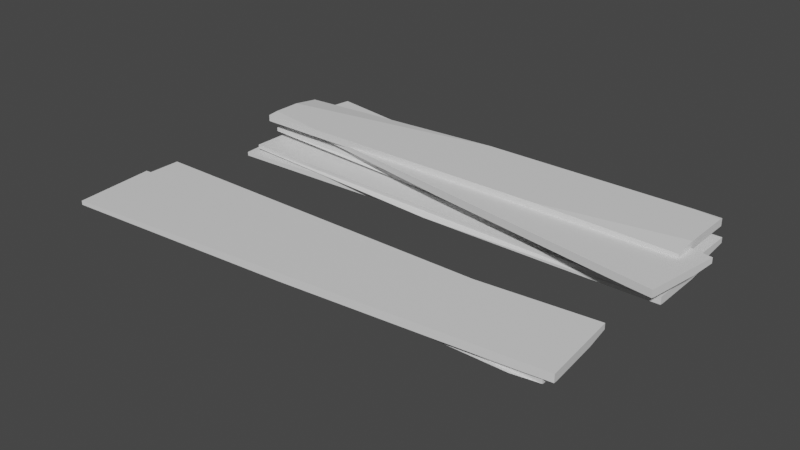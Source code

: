 # Source: Tabuas.blend  (saved by Blender 2.80.52; exported with 4.5.12 LTS)
import bpy
from mathutils import Matrix  # noqa: F401  (used for matrix-valued properties, if any)

bpy.ops.wm.read_factory_settings(use_empty=True)
scene = bpy.context.scene
scene.name = 'Scene'

# ---- collections
col_collection = bpy.data.collections.new('Collection'); scene.collection.children.link(col_collection)

# ---- materials (node trees are filled in below, after node groups)
mat_material = bpy.data.materials.new('Material')
mat_material.alpha_threshold = 0.0
mat_material.use_transparent_shadow = False
mat_material.roughness = 0.5
mat_material.line_color = (0.0, 0.0, 0.0, 1.0)

# ---- material node trees
mat_material.use_nodes = True; mat_material.node_tree.nodes.clear()
_N = mat_material.node_tree.nodes; _L = mat_material.node_tree.links
n0 = _N.new('ShaderNodeOutputMaterial'); n0.name = 'Material Output'; n0.location = (300, 300)
n1 = _N.new('ShaderNodeBsdfPrincipled'); n1.name = 'Principled BSDF'; n1.location = (10, 300)
n1.distribution = 'GGX'
n1.subsurface_method = 'BURLEY'
n1.inputs[3].default_value = 1.45
_L.new(n1.outputs[0], n0.inputs[0])
n0.is_active_output = True

# ---- world
world_world = bpy.data.worlds.new('World'); scene.world = world_world
world_world.use_nodes = True; world_world.node_tree.nodes.clear()
_N = world_world.node_tree.nodes; _L = world_world.node_tree.links
n0 = _N.new('ShaderNodeOutputWorld'); n0.name = 'World Output'; n0.location = (300, 300)
n1 = _N.new('ShaderNodeBackground'); n1.name = 'Background'; n1.location = (10, 300)
n1.inputs[0].default_value = (0.05088, 0.05088, 0.05088, 1.0)
_L.new(n1.outputs[0], n0.inputs[0])
n0.is_active_output = True
world_world.color = (0.05088, 0.05088, 0.05088)
world_world.use_sun_shadow = False
world_world.sun_shadow_jitter_overblur = 0.0

# ---- meshes
me_cube_004 = bpy.data.meshes.new('Cube.004')
me_cube_004.from_pydata([(1.0, -1.053, 127.1), (1.0, -3.053, 127.1), (-1.0, -1.053, 127.1), (-1.0, -3.053, 127.1), (1.0, -1.053, 128.1), (-1.0, -3.053, 128.1), (1.0, -3.053, 128.1), (-1.0, -1.053, 128.1), (-1.0, -2.053, 127.1), (-1.0, -2.053, 129.1), (1.0, -2.053, 127.1), (1.0, -2.053, 128.1), (-1.0, -2.053, 128.1), (1.0, -1.337, 129.1), (1.0, -1.053, 128.8), (0.7162, -1.053, 129.1), (-0.4007, -1.053, 129.1), (-1.0, -1.053, 128.5), (-1.0, -1.653, 129.1), (-1.0, -3.053, 129.0), (-0.8926, -3.053, 129.1), (-1.0, -2.946, 129.1), (0.03151, -3.053, 129.1), (1.0, -3.053, 128.1), (1.0, -2.085, 129.1), (1.0, -2.053, 128.9), (1.0, -1.839, 129.1), (0.7858, -2.053, 129.1), (1.0, -2.085, 129.1)], [], [(7, 17, 16, 15, 14, 4), (8, 10, 1, 3), (6, 23, 22, 20, 19, 5), (28, 27, 9, 21, 20, 22, 24), (2, 7, 4, 0), (10, 11, 6, 1), (8, 12, 7, 2), (1, 6, 5, 3), (3, 5, 12, 8), (0, 4, 11, 10), (2, 0, 10, 8), (13, 15, 16, 18, 9, 27, 26), (13, 14, 15), (12, 9, 18, 17, 7), (16, 17, 18), (19, 20, 21), (5, 19, 21, 9, 12), (22, 23, 24), (4, 14, 13, 26, 25, 11), (25, 26, 27, 28), (11, 25, 28, 24, 23, 6)])
_uv = me_cube_004.uv_layers.new(name='UVMap')
_uv.uv.foreach_set('vector', [0.75, 0.5, 0.8001, 0.5, 0.875, 0.5749, 0.875, 0.7145, 0.8395, 0.75, 0.75, 0.75, 0.375, 0.875, 0.625, 0.875, 0.625, 1.0, 0.375, 1.0, 0.5, 0.25, 0.5039, 0.25, 0.625, 0.3711, 0.625, 0.4866, 0.6116, 0.5, 0.5, 0.5, 0.375, 0.1289, 0.4018, 0.125, 0.625, 0.125, 0.625, 0.2366, 0.6116, 0.25, 0.4961, 0.25, 0.375, 0.1289, 0.625, 0.5, 0.75, 0.5, 0.75, 0.75, 0.625, 0.75, 0.125, 0.625, 0.25, 0.625, 0.25, 0.75, 0.125, 0.75, 0.375, 0.625, 0.5, 0.625, 0.5, 0.75, 0.375, 0.75, 0.375, 0.25, 0.5, 0.25, 0.5, 0.5, 0.375, 0.5, 0.375, 0.5, 0.5, 0.5, 0.5, 0.625, 0.375, 0.625, 0.125, 0.5, 0.25, 0.5, 0.25, 0.625, 0.125, 0.625, 0.375, 0.75, 0.625, 0.75, 0.625, 0.875, 0.375, 0.875, 0.375, 0.03548, 0.4105, 0.0, 0.5501, 0.0, 0.625, 0.07491, 0.625, 0.125, 0.4018, 0.125, 0.375, 0.09822, 0.375, 0.03548, 0.375, 0.0, 0.4105, 0.0, 0.5, 0.625, 0.625, 0.625, 0.625, 0.6751, 0.5501, 0.75, 0.5, 0.75, 0.5501, 0.0, 0.625, 0.0, 0.625, 0.07491, 0.6116, 0.5, 0.625, 0.5, 0.625, 0.5134, 0.5, 0.5, 0.6116, 0.5, 0.625, 0.5134, 0.625, 0.625, 0.5, 0.625, 0.4961, 0.25, 0.375, 0.25, 0.375, 0.1289, 0.25, 0.5, 0.3395, 0.5, 0.375, 0.5355, 0.375, 0.5982, 0.3482, 0.625, 0.25, 0.625, 0.3482, 0.625, 0.375, 0.625, 0.375, 0.625, 0.375, 0.6289, 0.25, 0.625, 0.3482, 0.625, 0.375, 0.6289, 0.375, 0.6289, 0.2539, 0.75, 0.25, 0.75])
me_cube_004.materials.append(mat_material)
me_cube_004.use_remesh_preserve_volume = False
me_cube_004.use_remesh_preserve_attributes = False
me_cube_004.use_mirror_vertex_groups = False
me_cube_004.update()
me_cube_005 = bpy.data.meshes.new('Cube.005')
me_cube_005.from_pydata([(1.0, 1.103, 127.1), (1.0, -0.6491, 127.1), (-1.0, 1.103, 127.1), (-1.0, -0.8063, 127.1), (1.0, 1.103, 128.1), (-1.0, -0.8063, 128.1), (1.0, -0.6491, 128.1), (-1.0, 1.103, 128.1), (-1.0, 0.1031, 127.1), (-1.0, 0.1031, 129.1), (1.0, 0.1031, 127.1), (1.0, 0.1031, 128.1), (-1.0, 0.1031, 128.1), (1.0, 0.8193, 129.1), (1.0, 1.103, 128.8), (0.7162, 1.103, 129.1), (-0.4007, 1.103, 129.1), (-1.0, 1.103, 128.5), (-1.0, 0.5038, 129.1), (-1.0, -0.8063, 129.0), (-0.8926, -0.8969, 129.1), (-1.0, -0.7895, 129.1), (0.03151, -0.8969, 129.1), (1.0, -0.6491, 128.1), (1.0, 0.07157, 129.1), (1.0, 0.1031, 128.9), (1.0, 0.3173, 129.1), (1.0, 0.07162, 129.1), (-0.9999, 0.1031, 129.1), (0.7699, 0.07806, 129.1), (0.7544, 0.2705, 129.1)], [], [(7, 17, 16, 15, 14, 4), (8, 10, 1, 3), (6, 23, 22, 20, 19, 5), (13, 15, 16, 18, 9, 28, 30, 26), (2, 7, 4, 0), (10, 11, 6, 1), (8, 12, 7, 2), (1, 6, 5, 3), (3, 5, 12, 8), (0, 4, 11, 10), (2, 0, 10, 8), (13, 14, 15), (12, 9, 18, 17, 7), (16, 17, 18), (19, 20, 21), (5, 19, 21, 9, 12), (22, 23, 24), (4, 14, 13, 26, 25, 11), (27, 29, 28, 9, 21, 20, 22, 24), (11, 25, 27, 24, 23, 6), (28, 29, 30), (25, 26, 30, 29, 27)])
_uv = me_cube_005.uv_layers.new(name='UVMap')
_uv.uv.foreach_set('vector', [0.75, 0.5, 0.8001, 0.5, 0.875, 0.5749, 0.875, 0.7145, 0.8395, 0.75, 0.75, 0.75, 0.375, 0.875, 0.625, 0.875, 0.625, 1.0, 0.375, 1.0, 0.5, 0.25, 0.5039, 0.25, 0.625, 0.3711, 0.625, 0.4866, 0.6116, 0.5, 0.5, 0.5, 0.375, 0.03548, 0.4105, 0.0, 0.5501, 0.0, 0.625, 0.07491, 0.625, 0.125, 0.625, 0.125, 0.3809, 0.1041, 0.375, 0.09822, 0.625, 0.5, 0.75, 0.5, 0.75, 0.75, 0.625, 0.75, 0.125, 0.625, 0.25, 0.625, 0.25, 0.75, 0.125, 0.75, 0.375, 0.625, 0.5, 0.625, 0.5, 0.75, 0.375, 0.75, 0.375, 0.25, 0.5, 0.25, 0.5, 0.5, 0.375, 0.5, 0.375, 0.5, 0.5, 0.5, 0.5, 0.625, 0.375, 0.625, 0.125, 0.5, 0.25, 0.5, 0.25, 0.625, 0.125, 0.625, 0.375, 0.75, 0.625, 0.75, 0.625, 0.875, 0.375, 0.875, 0.375, 0.03548, 0.375, 0.0, 0.4105, 0.0, 0.5, 0.625, 0.625, 0.625, 0.625, 0.6751, 0.5501, 0.75, 0.5, 0.75, 0.5501, 0.0, 0.625, 0.0, 0.625, 0.07491, 0.6116, 0.5, 0.625, 0.5, 0.625, 0.5134, 0.5, 0.5, 0.6116, 0.5, 0.625, 0.5134, 0.625, 0.625, 0.5, 0.625, 0.4961, 0.25, 0.375, 0.25, 0.375, 0.1289, 0.25, 0.5, 0.3395, 0.5, 0.375, 0.5355, 0.375, 0.5982, 0.3482, 0.625, 0.25, 0.625, 0.375, 0.1289, 0.3805, 0.1281, 0.625, 0.125, 0.625, 0.125, 0.625, 0.2366, 0.6116, 0.25, 0.4961, 0.25, 0.375, 0.1289, 0.25, 0.625, 0.3482, 0.625, 0.375, 0.6289, 0.375, 0.6289, 0.2539, 0.75, 0.25, 0.75, 0.625, 0.125, 0.3813, 0.1046, 0.3809, 0.1041, 0.3482, 0.625, 0.375, 0.625, 0.375, 0.625, 0.375, 0.6281, 0.375, 0.6289])
me_cube_005.materials.append(mat_material)
me_cube_005.use_remesh_preserve_volume = False
me_cube_005.use_remesh_preserve_attributes = False
me_cube_005.use_mirror_vertex_groups = False
me_cube_005.update()
me_cube_006 = bpy.data.meshes.new('Cube.006')
me_cube_006.from_pydata([(1.0, 5.366, 127.1), (1.0, 3.614, 127.1), (-1.0, 5.366, 127.1), (-1.0, 3.366, 127.1), (1.0, 5.366, 128.1), (-1.0, 3.366, 128.1), (1.0, 3.614, 128.1), (-1.0, 5.366, 128.1), (-1.0, 4.366, 127.1), (-1.0, 4.366, 129.1), (1.0, 4.366, 127.1), (1.0, 4.366, 128.1), (-1.0, 4.366, 128.1), (1.0, 5.082, 129.1), (1.0, 5.366, 128.8), (0.7162, 5.366, 129.1), (-0.4007, 5.366, 129.1), (-1.0, 5.366, 128.5), (-1.0, 4.766, 129.1), (-1.0, 3.366, 129.0), (-0.8926, 3.366, 129.1), (-1.0, 3.473, 129.1), (0.03151, 3.366, 129.1), (1.0, 3.614, 128.1), (1.0, 4.334, 129.1), (1.0, 4.366, 128.9), (1.0, 4.58, 129.1), (1.0, 4.334, 129.1), (-0.9999, 4.366, 129.1), (0.7699, 4.341, 129.1), (0.7544, 4.533, 129.1)], [], [(7, 17, 16, 15, 14, 4), (8, 10, 1, 3), (6, 23, 22, 20, 19, 5), (13, 15, 16, 18, 9, 28, 30, 26), (2, 7, 4, 0), (10, 11, 6, 1), (8, 12, 7, 2), (1, 6, 5, 3), (3, 5, 12, 8), (0, 4, 11, 10), (2, 0, 10, 8), (13, 14, 15), (12, 9, 18, 17, 7), (16, 17, 18), (19, 20, 21), (5, 19, 21, 9, 12), (22, 23, 24), (4, 14, 13, 26, 25, 11), (27, 29, 28, 9, 21, 20, 22, 24), (11, 25, 27, 24, 23, 6), (28, 29, 30), (25, 26, 30, 29, 27)])
_uv = me_cube_006.uv_layers.new(name='UVMap')
_uv.uv.foreach_set('vector', [0.75, 0.5, 0.8001, 0.5, 0.875, 0.5749, 0.875, 0.7145, 0.8395, 0.75, 0.75, 0.75, 0.375, 0.875, 0.625, 0.875, 0.625, 1.0, 0.375, 1.0, 0.5, 0.25, 0.5039, 0.25, 0.625, 0.3711, 0.625, 0.4866, 0.6116, 0.5, 0.5, 0.5, 0.375, 0.03548, 0.4105, 0.0, 0.5501, 0.0, 0.625, 0.07491, 0.625, 0.125, 0.625, 0.125, 0.3809, 0.1041, 0.375, 0.09822, 0.625, 0.5, 0.75, 0.5, 0.75, 0.75, 0.625, 0.75, 0.125, 0.625, 0.25, 0.625, 0.25, 0.75, 0.125, 0.75, 0.375, 0.625, 0.5, 0.625, 0.5, 0.75, 0.375, 0.75, 0.375, 0.25, 0.5, 0.25, 0.5, 0.5, 0.375, 0.5, 0.375, 0.5, 0.5, 0.5, 0.5, 0.625, 0.375, 0.625, 0.125, 0.5, 0.25, 0.5, 0.25, 0.625, 0.125, 0.625, 0.375, 0.75, 0.625, 0.75, 0.625, 0.875, 0.375, 0.875, 0.375, 0.03548, 0.375, 0.0, 0.4105, 0.0, 0.5, 0.625, 0.625, 0.625, 0.625, 0.6751, 0.5501, 0.75, 0.5, 0.75, 0.5501, 0.0, 0.625, 0.0, 0.625, 0.07491, 0.6116, 0.5, 0.625, 0.5, 0.625, 0.5134, 0.5, 0.5, 0.6116, 0.5, 0.625, 0.5134, 0.625, 0.625, 0.5, 0.625, 0.4961, 0.25, 0.375, 0.25, 0.375, 0.1289, 0.25, 0.5, 0.3395, 0.5, 0.375, 0.5355, 0.375, 0.5982, 0.3482, 0.625, 0.25, 0.625, 0.375, 0.1289, 0.3805, 0.1281, 0.625, 0.125, 0.625, 0.125, 0.625, 0.2366, 0.6116, 0.25, 0.4961, 0.25, 0.375, 0.1289, 0.25, 0.625, 0.3482, 0.625, 0.375, 0.6289, 0.375, 0.6289, 0.2539, 0.75, 0.25, 0.75, 0.625, 0.125, 0.3813, 0.1046, 0.3809, 0.1041, 0.3482, 0.625, 0.375, 0.625, 0.375, 0.625, 0.375, 0.6281, 0.375, 0.6289])
me_cube_006.materials.append(mat_material)
me_cube_006.use_remesh_preserve_volume = False
me_cube_006.use_remesh_preserve_attributes = False
me_cube_006.use_mirror_vertex_groups = False
me_cube_006.update()
me_cube_008 = bpy.data.meshes.new('Cube.008')
me_cube_008.from_pydata([(1.0, 5.366, 127.1), (1.0, 3.614, 127.1), (-1.0, 5.366, 127.1), (-1.0, 3.366, 127.1), (1.0, 5.366, 128.1), (-1.0, 3.366, 128.1), (1.0, 3.614, 128.1), (-1.0, 5.366, 128.1), (-1.0, 4.366, 127.1), (-1.0, 4.366, 129.1), (1.0, 4.366, 127.1), (1.0, 4.366, 128.1), (-1.0, 4.366, 128.1), (1.0, 5.082, 129.1), (1.0, 5.366, 128.8), (0.7162, 5.366, 129.1), (-0.4007, 5.366, 129.1), (-1.0, 5.366, 128.5), (-1.0, 4.766, 129.1), (-1.0, 3.366, 129.0), (-0.8926, 3.366, 129.1), (-1.0, 3.473, 129.1), (0.03151, 3.366, 129.1), (1.0, 3.614, 128.1), (1.0, 4.334, 129.1), (1.0, 4.366, 128.9), (1.0, 4.58, 129.1), (1.0, 4.334, 129.1), (-0.9999, 4.366, 129.1), (0.7699, 4.341, 129.1), (0.7544, 4.533, 129.1)], [], [(7, 17, 16, 15, 14, 4), (8, 10, 1, 3), (6, 23, 22, 20, 19, 5), (13, 15, 16, 18, 9, 28, 30, 26), (2, 7, 4, 0), (10, 11, 6, 1), (8, 12, 7, 2), (1, 6, 5, 3), (3, 5, 12, 8), (0, 4, 11, 10), (2, 0, 10, 8), (13, 14, 15), (12, 9, 18, 17, 7), (16, 17, 18), (19, 20, 21), (5, 19, 21, 9, 12), (22, 23, 24), (4, 14, 13, 26, 25, 11), (27, 29, 28, 9, 21, 20, 22, 24), (11, 25, 27, 24, 23, 6), (28, 29, 30), (25, 26, 30, 29, 27)])
_uv = me_cube_008.uv_layers.new(name='UVMap')
_uv.uv.foreach_set('vector', [0.75, 0.5, 0.8001, 0.5, 0.875, 0.5749, 0.875, 0.7145, 0.8395, 0.75, 0.75, 0.75, 0.375, 0.875, 0.625, 0.875, 0.625, 1.0, 0.375, 1.0, 0.5, 0.25, 0.5039, 0.25, 0.625, 0.3711, 0.625, 0.4866, 0.6116, 0.5, 0.5, 0.5, 0.375, 0.03548, 0.4105, 0.0, 0.5501, 0.0, 0.625, 0.07491, 0.625, 0.125, 0.625, 0.125, 0.3809, 0.1041, 0.375, 0.09822, 0.625, 0.5, 0.75, 0.5, 0.75, 0.75, 0.625, 0.75, 0.125, 0.625, 0.25, 0.625, 0.25, 0.75, 0.125, 0.75, 0.375, 0.625, 0.5, 0.625, 0.5, 0.75, 0.375, 0.75, 0.375, 0.25, 0.5, 0.25, 0.5, 0.5, 0.375, 0.5, 0.375, 0.5, 0.5, 0.5, 0.5, 0.625, 0.375, 0.625, 0.125, 0.5, 0.25, 0.5, 0.25, 0.625, 0.125, 0.625, 0.375, 0.75, 0.625, 0.75, 0.625, 0.875, 0.375, 0.875, 0.375, 0.03548, 0.375, 0.0, 0.4105, 0.0, 0.5, 0.625, 0.625, 0.625, 0.625, 0.6751, 0.5501, 0.75, 0.5, 0.75, 0.5501, 0.0, 0.625, 0.0, 0.625, 0.07491, 0.6116, 0.5, 0.625, 0.5, 0.625, 0.5134, 0.5, 0.5, 0.6116, 0.5, 0.625, 0.5134, 0.625, 0.625, 0.5, 0.625, 0.4961, 0.25, 0.375, 0.25, 0.375, 0.1289, 0.25, 0.5, 0.3395, 0.5, 0.375, 0.5355, 0.375, 0.5982, 0.3482, 0.625, 0.25, 0.625, 0.375, 0.1289, 0.3805, 0.1281, 0.625, 0.125, 0.625, 0.125, 0.625, 0.2366, 0.6116, 0.25, 0.4961, 0.25, 0.375, 0.1289, 0.25, 0.625, 0.3482, 0.625, 0.375, 0.6289, 0.375, 0.6289, 0.2539, 0.75, 0.25, 0.75, 0.625, 0.125, 0.3813, 0.1046, 0.3809, 0.1041, 0.3482, 0.625, 0.375, 0.625, 0.375, 0.625, 0.375, 0.6281, 0.375, 0.6289])
me_cube_008.materials.append(mat_material)
me_cube_008.use_remesh_preserve_volume = False
me_cube_008.use_remesh_preserve_attributes = False
me_cube_008.use_mirror_vertex_groups = False
me_cube_008.update()
me_cube_009 = bpy.data.meshes.new('Cube.009')
me_cube_009.from_pydata([(1.0, 3.268, 127.1), (1.0, 1.268, 127.1), (-1.0, 3.268, 127.1), (-1.0, 1.268, 127.1), (1.0, 3.268, 128.1), (-1.0, 1.268, 128.1), (1.0, 1.268, 128.1), (-1.0, 3.268, 128.1), (-1.0, 2.268, 127.1), (-1.0, 2.268, 129.1), (1.0, 2.268, 127.1), (1.0, 2.268, 128.1), (-1.0, 2.268, 128.1), (1.0, 2.984, 129.1), (1.0, 3.268, 128.8), (0.7162, 3.268, 129.1), (-0.4007, 3.268, 129.1), (-1.0, 3.268, 128.5), (-1.0, 2.669, 129.1), (-1.0, 1.268, 129.0), (-0.8926, 1.268, 129.1), (-1.0, 1.375, 129.1), (0.03151, 1.268, 129.1), (1.0, 1.268, 128.1), (1.0, 2.237, 129.1), (1.0, 2.268, 128.9), (1.0, 2.482, 129.1), (0.7858, 2.268, 129.1), (1.0, 2.237, 129.1)], [], [(7, 17, 16, 15, 14, 4), (8, 10, 1, 3), (6, 23, 22, 20, 19, 5), (28, 27, 9, 21, 20, 22, 24), (2, 7, 4, 0), (10, 11, 6, 1), (8, 12, 7, 2), (1, 6, 5, 3), (3, 5, 12, 8), (0, 4, 11, 10), (2, 0, 10, 8), (13, 15, 16, 18, 9, 27, 26), (13, 14, 15), (12, 9, 18, 17, 7), (16, 17, 18), (19, 20, 21), (5, 19, 21, 9, 12), (22, 23, 24), (4, 14, 13, 26, 25, 11), (25, 26, 27, 28), (11, 25, 28, 24, 23, 6)])
_uv = me_cube_009.uv_layers.new(name='UVMap')
_uv.uv.foreach_set('vector', [0.75, 0.5, 0.8001, 0.5, 0.875, 0.5749, 0.875, 0.7145, 0.8395, 0.75, 0.75, 0.75, 0.375, 0.875, 0.625, 0.875, 0.625, 1.0, 0.375, 1.0, 0.5, 0.25, 0.5039, 0.25, 0.625, 0.3711, 0.625, 0.4866, 0.6116, 0.5, 0.5, 0.5, 0.375, 0.1289, 0.4018, 0.125, 0.625, 0.125, 0.625, 0.2366, 0.6116, 0.25, 0.4961, 0.25, 0.375, 0.1289, 0.625, 0.5, 0.75, 0.5, 0.75, 0.75, 0.625, 0.75, 0.125, 0.625, 0.25, 0.625, 0.25, 0.75, 0.125, 0.75, 0.375, 0.625, 0.5, 0.625, 0.5, 0.75, 0.375, 0.75, 0.375, 0.25, 0.5, 0.25, 0.5, 0.5, 0.375, 0.5, 0.375, 0.5, 0.5, 0.5, 0.5, 0.625, 0.375, 0.625, 0.125, 0.5, 0.25, 0.5, 0.25, 0.625, 0.125, 0.625, 0.375, 0.75, 0.625, 0.75, 0.625, 0.875, 0.375, 0.875, 0.375, 0.03548, 0.4105, 0.0, 0.5501, 0.0, 0.625, 0.07491, 0.625, 0.125, 0.4018, 0.125, 0.375, 0.09822, 0.375, 0.03548, 0.375, 0.0, 0.4105, 0.0, 0.5, 0.625, 0.625, 0.625, 0.625, 0.6751, 0.5501, 0.75, 0.5, 0.75, 0.5501, 0.0, 0.625, 0.0, 0.625, 0.07491, 0.6116, 0.5, 0.625, 0.5, 0.625, 0.5134, 0.5, 0.5, 0.6116, 0.5, 0.625, 0.5134, 0.625, 0.625, 0.5, 0.625, 0.4961, 0.25, 0.375, 0.25, 0.375, 0.1289, 0.25, 0.5, 0.3395, 0.5, 0.375, 0.5355, 0.375, 0.5982, 0.3482, 0.625, 0.25, 0.625, 0.3482, 0.625, 0.375, 0.625, 0.375, 0.625, 0.375, 0.6289, 0.25, 0.625, 0.3482, 0.625, 0.375, 0.6289, 0.375, 0.6289, 0.2539, 0.75, 0.25, 0.75])
me_cube_009.materials.append(mat_material)
me_cube_009.use_remesh_preserve_volume = False
me_cube_009.use_remesh_preserve_attributes = False
me_cube_009.use_mirror_vertex_groups = False
me_cube_009.update()
me_cube_011 = bpy.data.meshes.new('Cube.011')
me_cube_011.from_pydata([(1.0, 3.268, 127.1), (1.0, 1.268, 127.1), (-1.0, 3.268, 127.1), (-1.0, 1.268, 127.1), (1.0, 3.268, 128.1), (-1.0, 1.268, 128.1), (1.0, 1.268, 128.1), (-1.0, 3.268, 128.1), (-1.0, 2.268, 127.1), (-1.0, 2.268, 129.1), (1.0, 2.268, 127.1), (1.0, 2.268, 128.1), (-1.0, 2.268, 128.1), (1.0, 2.984, 129.1), (1.0, 3.268, 128.8), (0.7162, 3.268, 129.1), (-0.4007, 3.268, 129.1), (-1.0, 3.268, 128.5), (-1.0, 2.669, 129.1), (-1.0, 1.268, 129.0), (-0.8926, 1.268, 129.1), (-1.0, 1.375, 129.1), (0.03151, 1.268, 129.1), (1.0, 1.268, 128.1), (1.0, 2.237, 129.1), (1.0, 2.268, 128.9), (1.0, 2.482, 129.1), (0.7858, 2.268, 129.1), (1.0, 2.237, 129.1)], [], [(7, 17, 16, 15, 14, 4), (8, 10, 1, 3), (6, 23, 22, 20, 19, 5), (28, 27, 9, 21, 20, 22, 24), (2, 7, 4, 0), (10, 11, 6, 1), (8, 12, 7, 2), (1, 6, 5, 3), (3, 5, 12, 8), (0, 4, 11, 10), (2, 0, 10, 8), (13, 15, 16, 18, 9, 27, 26), (13, 14, 15), (12, 9, 18, 17, 7), (16, 17, 18), (19, 20, 21), (5, 19, 21, 9, 12), (22, 23, 24), (4, 14, 13, 26, 25, 11), (25, 26, 27, 28), (11, 25, 28, 24, 23, 6)])
_uv = me_cube_011.uv_layers.new(name='UVMap')
_uv.uv.foreach_set('vector', [0.75, 0.5, 0.8001, 0.5, 0.875, 0.5749, 0.875, 0.7145, 0.8395, 0.75, 0.75, 0.75, 0.375, 0.875, 0.625, 0.875, 0.625, 1.0, 0.375, 1.0, 0.5, 0.25, 0.5039, 0.25, 0.625, 0.3711, 0.625, 0.4866, 0.6116, 0.5, 0.5, 0.5, 0.375, 0.1289, 0.4018, 0.125, 0.625, 0.125, 0.625, 0.2366, 0.6116, 0.25, 0.4961, 0.25, 0.375, 0.1289, 0.625, 0.5, 0.75, 0.5, 0.75, 0.75, 0.625, 0.75, 0.125, 0.625, 0.25, 0.625, 0.25, 0.75, 0.125, 0.75, 0.375, 0.625, 0.5, 0.625, 0.5, 0.75, 0.375, 0.75, 0.375, 0.25, 0.5, 0.25, 0.5, 0.5, 0.375, 0.5, 0.375, 0.5, 0.5, 0.5, 0.5, 0.625, 0.375, 0.625, 0.125, 0.5, 0.25, 0.5, 0.25, 0.625, 0.125, 0.625, 0.375, 0.75, 0.625, 0.75, 0.625, 0.875, 0.375, 0.875, 0.375, 0.03548, 0.4105, 0.0, 0.5501, 0.0, 0.625, 0.07491, 0.625, 0.125, 0.4018, 0.125, 0.375, 0.09822, 0.375, 0.03548, 0.375, 0.0, 0.4105, 0.0, 0.5, 0.625, 0.625, 0.625, 0.625, 0.6751, 0.5501, 0.75, 0.5, 0.75, 0.5501, 0.0, 0.625, 0.0, 0.625, 0.07491, 0.6116, 0.5, 0.625, 0.5, 0.625, 0.5134, 0.5, 0.5, 0.6116, 0.5, 0.625, 0.5134, 0.625, 0.625, 0.5, 0.625, 0.4961, 0.25, 0.375, 0.25, 0.375, 0.1289, 0.25, 0.5, 0.3395, 0.5, 0.375, 0.5355, 0.375, 0.5982, 0.3482, 0.625, 0.25, 0.625, 0.3482, 0.625, 0.375, 0.625, 0.375, 0.625, 0.375, 0.6289, 0.25, 0.625, 0.3482, 0.625, 0.375, 0.6289, 0.375, 0.6289, 0.2539, 0.75, 0.25, 0.75])
me_cube_011.materials.append(mat_material)
me_cube_011.use_remesh_preserve_volume = False
me_cube_011.use_remesh_preserve_attributes = False
me_cube_011.use_mirror_vertex_groups = False
me_cube_011.update()
me_cube_012 = bpy.data.meshes.new('Cube.012')
me_cube_012.from_pydata([(1.0, -10.41, 129.1), (1.0, -8.653, 129.1), (-1.0, -10.41, 129.1), (-1.0, -8.405, 129.1), (1.0, -10.41, 128.1), (-1.0, -8.405, 128.1), (1.0, -8.653, 128.1), (-1.0, -10.41, 128.1), (-1.0, -9.405, 129.1), (-1.0, -9.405, 127.1), (1.0, -9.405, 129.1), (1.0, -9.405, 128.1), (-1.0, -9.405, 128.1), (1.0, -10.12, 127.1), (1.0, -10.41, 127.4), (0.7162, -10.41, 127.1), (-0.4007, -10.41, 127.1), (-1.0, -10.41, 127.7), (-1.0, -9.806, 127.1), (-1.0, -8.405, 127.2), (-0.8926, -8.405, 127.1), (-1.0, -8.512, 127.1), (0.03151, -8.405, 127.1), (1.0, -8.653, 128.1), (1.0, -9.373, 127.1), (1.0, -9.405, 127.3), (1.0, -9.619, 127.1), (1.0, -9.374, 127.1), (-0.9999, -9.405, 127.1), (0.7699, -9.38, 127.1), (0.7544, -9.572, 127.1)], [], [(7, 17, 16, 15, 14, 4), (8, 10, 1, 3), (6, 23, 22, 20, 19, 5), (13, 15, 16, 18, 9, 28, 30, 26), (2, 7, 4, 0), (10, 11, 6, 1), (8, 12, 7, 2), (1, 6, 5, 3), (3, 5, 12, 8), (0, 4, 11, 10), (2, 0, 10, 8), (13, 14, 15), (12, 9, 18, 17, 7), (16, 17, 18), (19, 20, 21), (5, 19, 21, 9, 12), (22, 23, 24), (4, 14, 13, 26, 25, 11), (27, 29, 28, 9, 21, 20, 22, 24), (11, 25, 27, 24, 23, 6), (28, 29, 30), (25, 26, 30, 29, 27)])
_uv = me_cube_012.uv_layers.new(name='UVMap')
_uv.uv.foreach_set('vector', [0.75, 0.5, 0.8001, 0.5, 0.875, 0.5749, 0.875, 0.7145, 0.8395, 0.75, 0.75, 0.75, 0.375, 0.875, 0.625, 0.875, 0.625, 1.0, 0.375, 1.0, 0.5, 0.25, 0.5039, 0.25, 0.625, 0.3711, 0.625, 0.4866, 0.6116, 0.5, 0.5, 0.5, 0.375, 0.03548, 0.4105, 0.0, 0.5501, 0.0, 0.625, 0.07491, 0.625, 0.125, 0.625, 0.125, 0.3809, 0.1041, 0.375, 0.09822, 0.625, 0.5, 0.75, 0.5, 0.75, 0.75, 0.625, 0.75, 0.125, 0.625, 0.25, 0.625, 0.25, 0.75, 0.125, 0.75, 0.375, 0.625, 0.5, 0.625, 0.5, 0.75, 0.375, 0.75, 0.375, 0.25, 0.5, 0.25, 0.5, 0.5, 0.375, 0.5, 0.375, 0.5, 0.5, 0.5, 0.5, 0.625, 0.375, 0.625, 0.125, 0.5, 0.25, 0.5, 0.25, 0.625, 0.125, 0.625, 0.375, 0.75, 0.625, 0.75, 0.625, 0.875, 0.375, 0.875, 0.375, 0.03548, 0.375, 0.0, 0.4105, 0.0, 0.5, 0.625, 0.625, 0.625, 0.625, 0.6751, 0.5501, 0.75, 0.5, 0.75, 0.5501, 0.0, 0.625, 0.0, 0.625, 0.07491, 0.6116, 0.5, 0.625, 0.5, 0.625, 0.5134, 0.5, 0.5, 0.6116, 0.5, 0.625, 0.5134, 0.625, 0.625, 0.5, 0.625, 0.4961, 0.25, 0.375, 0.25, 0.375, 0.1289, 0.25, 0.5, 0.3395, 0.5, 0.375, 0.5355, 0.375, 0.5982, 0.3482, 0.625, 0.25, 0.625, 0.375, 0.1289, 0.3805, 0.1281, 0.625, 0.125, 0.625, 0.125, 0.625, 0.2366, 0.6116, 0.25, 0.4961, 0.25, 0.375, 0.1289, 0.25, 0.625, 0.3482, 0.625, 0.375, 0.6289, 0.375, 0.6289, 0.2539, 0.75, 0.25, 0.75, 0.625, 0.125, 0.3813, 0.1046, 0.3809, 0.1041, 0.3482, 0.625, 0.375, 0.625, 0.375, 0.625, 0.375, 0.6281, 0.375, 0.6289])
me_cube_012.materials.append(mat_material)
me_cube_012.use_remesh_preserve_volume = False
me_cube_012.use_remesh_preserve_attributes = False
me_cube_012.use_mirror_vertex_groups = False
me_cube_012.update()

# ---- objects
ob_cube_000 = bpy.data.objects.new('Cube.000', me_cube_004)
ob_cube_001 = bpy.data.objects.new('Cube.001', me_cube_005)
ob_cube_002 = bpy.data.objects.new('Cube.002', me_cube_006)
ob_cube_003 = bpy.data.objects.new('Cube.003', me_cube_008)
ob_cube_005 = bpy.data.objects.new('Cube.005', me_cube_009)
ob_cube_006 = bpy.data.objects.new('Cube.006', me_cube_011)
ob_cube_007 = bpy.data.objects.new('Cube.007', me_cube_012)

# ---- transforms, parenting, visibility, modifiers, constraints
ob_cube_000.location = (-12.81, 44.47, 12.48)
ob_cube_000.rotation_euler = (-0.0, 3.142, 0.09013)
ob_cube_000.scale = (6.0, 1.0, 0.1)
ob_cube_000.lock_rotations_4d = False
ob_cube_000.empty_display_type = 'ARROWS'
ob_cube_000.lineart.crease_threshold = 0.0
ob_cube_001.location = (-12.81, 42.8, 12.34)
ob_cube_001.rotation_euler = (0.0, 3.142, 0.0)
ob_cube_001.scale = (6.0, 1.0, 0.1)
ob_cube_001.lock_rotations_4d = False
ob_cube_001.empty_display_type = 'ARROWS'
ob_cube_001.lineart.crease_threshold = 0.0
ob_cube_002.location = (-12.81, 43.74, 12.17)
ob_cube_002.rotation_euler = (0.0, 3.142, 0.0)
ob_cube_002.scale = (6.0, 1.0, 0.1)
ob_cube_002.lock_rotations_4d = False
ob_cube_002.empty_display_type = 'ARROWS'
ob_cube_002.lineart.crease_threshold = 0.0
ob_cube_003.location = (-12.81, 43.03, 11.9)
ob_cube_003.rotation_euler = (0.0, 3.142, 0.0)
ob_cube_003.scale = (6.0, 1.0, 0.1)
ob_cube_003.lock_rotations_4d = False
ob_cube_003.empty_display_type = 'ARROWS'
ob_cube_003.lineart.crease_threshold = 0.0
ob_cube_005.location = (-12.81, 45.37, 12.43)
ob_cube_005.rotation_euler = (-0.0, 3.142, -0.1564)
ob_cube_005.scale = (6.0, 1.0, 0.1)
ob_cube_005.lock_rotations_4d = False
ob_cube_005.empty_display_type = 'ARROWS'
ob_cube_005.lineart.crease_threshold = 0.0
ob_cube_006.location = (-12.9, 45.51, 11.73)
ob_cube_006.rotation_euler = (-0.0, 3.142, 0.06449)
ob_cube_006.scale = (6.0, 1.0, 0.1)
ob_cube_006.lock_rotations_4d = False
ob_cube_006.empty_display_type = 'ARROWS'
ob_cube_006.lineart.crease_threshold = 0.0
ob_cube_007.location = (-12.9, 57.58, 12.59)
ob_cube_007.rotation_euler = (0.0, 3.142, 0.0)
ob_cube_007.scale = (6.0, 1.0, 0.1)
ob_cube_007.lock_rotations_4d = False
ob_cube_007.empty_display_type = 'ARROWS'
ob_cube_007.lineart.crease_threshold = 0.0

# ---- collection membership
col_collection.objects.link(ob_cube_000)
col_collection.objects.link(ob_cube_001)
col_collection.objects.link(ob_cube_002)
col_collection.objects.link(ob_cube_003)
col_collection.objects.link(ob_cube_005)
col_collection.objects.link(ob_cube_006)
col_collection.objects.link(ob_cube_007)

# ---- scene / render settings (as saved in the file)
scene.frame_start = 1; scene.frame_end = 250; scene.frame_set(1)
scene.render.engine = 'BLENDER_EEVEE_NEXT'
scene.cycles.use_denoising = False
scene.cycles.samples = 128
scene.cycles.sampling_pattern = 'TABULATED_SOBOL'
scene.cycles.use_adaptive_sampling = False
scene.cycles.use_light_tree = False
scene.view_settings.view_transform = 'Filmic'
bpy.context.view_layer.update()

# ---- added for rendering (the .blend has no active camera and no usable light): camera, sun
cam_auto = bpy.data.cameras.new('AutoCamera')
cam_auto.lens = 50.0
cam_auto.sensor_width = 36.0
cam_auto.clip_end = 1000.0
ob_auto_camera = bpy.data.objects.new('AutoCamera', cam_auto)
scene.collection.objects.link(ob_auto_camera)
ob_auto_camera.location = (1.52828, 28.0983, 10.7589)
ob_auto_camera.rotation_euler = (1.09748, -7.21219e-08, 0.694738)
scene.camera = ob_auto_camera
light_auto_sun = bpy.data.lights.new('AutoSun', 'SUN')
light_auto_sun.energy = 3.0
light_auto_sun.angle = 0.0523599
ob_auto_sun = bpy.data.objects.new('AutoSun', light_auto_sun)
scene.collection.objects.link(ob_auto_sun)
ob_auto_sun.rotation_euler = (0.872665, 0.174533, 0.523599)
bpy.context.view_layer.update()
